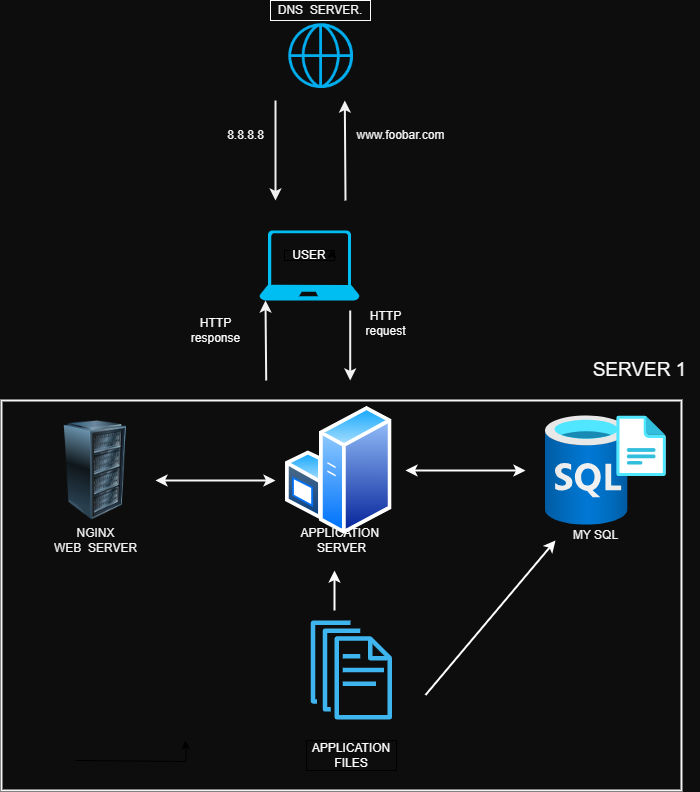

The diagram above was exported from draw.io. Its source (the exported page's mxGraphModel, read from the mxfile embedded in the PNG):
<mxGraphModel dx="1180" dy="833" grid="1" gridSize="10" guides="1" tooltips="1" connect="1" arrows="1" fold="1" page="1" pageScale="1" pageWidth="827" pageHeight="1169" background="#0D0D0D" math="0" shadow="0">
  <root>
    <mxCell id="WIyWlLk6GJQsqaUBKTNV-0" />
    <mxCell id="WIyWlLk6GJQsqaUBKTNV-1" parent="WIyWlLk6GJQsqaUBKTNV-0" />
    <mxCell id="4fgI-3vOSYZLL1MBdyWP-0" value="" style="shape=image;html=1;verticalAlign=top;verticalLabelPosition=bottom;labelBackgroundColor=#ffffff;imageAspect=0;aspect=fixed;image=https://cdn4.iconfinder.com/data/icons/for-your-interface-free-samples/128/Globe-128.png" vertex="1" parent="WIyWlLk6GJQsqaUBKTNV-1">
      <mxGeometry x="330" y="30" width="90" height="90" as="geometry" />
    </mxCell>
    <mxCell id="4fgI-3vOSYZLL1MBdyWP-1" value="DNS&amp;nbsp; SERVER." style="whiteSpace=wrap;html=1;fillColor=none;strokeColor=#FCFCFC;fontColor=#F5F5F5;" vertex="1" parent="WIyWlLk6GJQsqaUBKTNV-1">
      <mxGeometry x="325" y="20" width="100" height="20" as="geometry" />
    </mxCell>
    <mxCell id="4fgI-3vOSYZLL1MBdyWP-2" value="" style="verticalLabelPosition=bottom;html=1;verticalAlign=top;align=center;strokeColor=none;fillColor=#00BEF2;shape=mxgraph.azure.laptop;pointerEvents=1;" vertex="1" parent="WIyWlLk6GJQsqaUBKTNV-1">
      <mxGeometry x="314" y="250" width="100" height="70" as="geometry" />
    </mxCell>
    <mxCell id="4fgI-3vOSYZLL1MBdyWP-4" value="USER" style="whiteSpace=wrap;html=1;fillColor=none;fontColor=#FFFFFF;" vertex="1" parent="WIyWlLk6GJQsqaUBKTNV-1">
      <mxGeometry x="339" y="270" width="50" height="10" as="geometry" />
    </mxCell>
    <mxCell id="4fgI-3vOSYZLL1MBdyWP-12" value="" style="image;html=1;image=img/lib/clip_art/computers/Server_Rack_128x128.png" vertex="1" parent="WIyWlLk6GJQsqaUBKTNV-1">
      <mxGeometry x="100" y="440" width="100" height="100" as="geometry" />
    </mxCell>
    <mxCell id="4fgI-3vOSYZLL1MBdyWP-15" value="" style="image;aspect=fixed;html=1;points=[];align=center;fontSize=12;image=img/lib/azure2/databases/SQL_Server_Registries.svg;" vertex="1" parent="WIyWlLk6GJQsqaUBKTNV-1">
      <mxGeometry x="600" y="435" width="120.65" height="110" as="geometry" />
    </mxCell>
    <mxCell id="4fgI-3vOSYZLL1MBdyWP-18" value="" style="image;aspect=fixed;perimeter=ellipsePerimeter;html=1;align=center;shadow=0;dashed=0;spacingTop=3;image=img/lib/active_directory/windows_server.svg;" vertex="1" parent="WIyWlLk6GJQsqaUBKTNV-1">
      <mxGeometry x="340" y="425" width="106.6" height="130" as="geometry" />
    </mxCell>
    <mxCell id="4fgI-3vOSYZLL1MBdyWP-27" value="" style="endArrow=classic;html=1;rounded=0;strokeColor=#F2F2F2;strokeWidth=2;entryX=0.8;entryY=1.003;entryDx=0;entryDy=0;entryPerimeter=0;" edge="1" parent="WIyWlLk6GJQsqaUBKTNV-1">
      <mxGeometry width="50" height="50" relative="1" as="geometry">
        <mxPoint x="400" y="220" as="sourcePoint" />
        <mxPoint x="399.3" y="120.0000000000001" as="targetPoint" />
        <Array as="points" />
      </mxGeometry>
    </mxCell>
    <mxCell id="4fgI-3vOSYZLL1MBdyWP-28" style="edgeStyle=orthogonalEdgeStyle;rounded=0;orthogonalLoop=1;jettySize=auto;html=1;exitX=1;exitY=0;exitDx=0;exitDy=0;entryX=0.95;entryY=-0.114;entryDx=0;entryDy=0;entryPerimeter=0;" edge="1" parent="WIyWlLk6GJQsqaUBKTNV-1" source="4fgI-3vOSYZLL1MBdyWP-4" target="4fgI-3vOSYZLL1MBdyWP-4">
      <mxGeometry relative="1" as="geometry" />
    </mxCell>
    <mxCell id="4fgI-3vOSYZLL1MBdyWP-29" value="" style="endArrow=classic;html=1;rounded=0;exitX=0;exitY=1;exitDx=0;exitDy=0;strokeColor=#F0F0F0;strokeWidth=2;" edge="1" parent="WIyWlLk6GJQsqaUBKTNV-1" source="4fgI-3vOSYZLL1MBdyWP-0">
      <mxGeometry width="50" height="50" relative="1" as="geometry">
        <mxPoint x="330" y="130" as="sourcePoint" />
        <mxPoint x="330" y="220" as="targetPoint" />
      </mxGeometry>
    </mxCell>
    <mxCell id="4fgI-3vOSYZLL1MBdyWP-30" value="" style="endArrow=classic;html=1;rounded=0;strokeColor=#F2F2F2;strokeWidth=2;" edge="1" parent="WIyWlLk6GJQsqaUBKTNV-1">
      <mxGeometry width="50" height="50" relative="1" as="geometry">
        <mxPoint x="320.7" y="400" as="sourcePoint" />
        <mxPoint x="320" y="320" as="targetPoint" />
        <Array as="points" />
      </mxGeometry>
    </mxCell>
    <mxCell id="4fgI-3vOSYZLL1MBdyWP-31" value="" style="endArrow=classic;html=1;rounded=0;strokeColor=#F2F2F2;strokeWidth=2;" edge="1" parent="WIyWlLk6GJQsqaUBKTNV-1">
      <mxGeometry width="50" height="50" relative="1" as="geometry">
        <mxPoint x="404.71" y="330" as="sourcePoint" />
        <mxPoint x="404.71" y="400" as="targetPoint" />
        <Array as="points" />
      </mxGeometry>
    </mxCell>
    <mxCell id="4fgI-3vOSYZLL1MBdyWP-35" value="" style="endArrow=classic;startArrow=classic;html=1;rounded=0;strokeColor=#F7F7F7;strokeWidth=2;" edge="1" parent="WIyWlLk6GJQsqaUBKTNV-1">
      <mxGeometry width="50" height="50" relative="1" as="geometry">
        <mxPoint x="210" y="500" as="sourcePoint" />
        <mxPoint x="330" y="500" as="targetPoint" />
      </mxGeometry>
    </mxCell>
    <mxCell id="4fgI-3vOSYZLL1MBdyWP-38" style="edgeStyle=orthogonalEdgeStyle;rounded=0;orthogonalLoop=1;jettySize=auto;html=1;exitX=0.5;exitY=1;exitDx=0;exitDy=0;" edge="1" parent="WIyWlLk6GJQsqaUBKTNV-1">
      <mxGeometry relative="1" as="geometry">
        <mxPoint x="240" y="760" as="targetPoint" />
        <mxPoint x="130" y="780" as="sourcePoint" />
      </mxGeometry>
    </mxCell>
    <mxCell id="4fgI-3vOSYZLL1MBdyWP-37" value="" style="sketch=0;outlineConnect=0;dashed=0;verticalLabelPosition=bottom;verticalAlign=top;align=center;html=1;fontSize=12;fontStyle=0;aspect=fixed;pointerEvents=1;shape=mxgraph.aws4.documents;fillColor=#3FB5F0;strokeColor=#000000;" vertex="1" parent="WIyWlLk6GJQsqaUBKTNV-1">
      <mxGeometry x="365.37" y="640" width="81.23" height="99" as="geometry" />
    </mxCell>
    <mxCell id="4fgI-3vOSYZLL1MBdyWP-39" value="" style="endArrow=classic;startArrow=classic;html=1;rounded=0;strokeColor=#FCFCFC;strokeWidth=2;" edge="1" parent="WIyWlLk6GJQsqaUBKTNV-1">
      <mxGeometry width="50" height="50" relative="1" as="geometry">
        <mxPoint x="460" y="490" as="sourcePoint" />
        <mxPoint x="580" y="490" as="targetPoint" />
      </mxGeometry>
    </mxCell>
    <mxCell id="4fgI-3vOSYZLL1MBdyWP-40" value="APPLICATION FILES" style="whiteSpace=wrap;html=1;fillColor=none;fontColor=#FFFFFF;" vertex="1" parent="WIyWlLk6GJQsqaUBKTNV-1">
      <mxGeometry x="360.98" y="760" width="90" height="30" as="geometry" />
    </mxCell>
    <mxCell id="4fgI-3vOSYZLL1MBdyWP-43" value="&lt;font color=&quot;#fcfcfc&quot;&gt;APPLICATION&amp;nbsp;&lt;br&gt;SERVER&lt;br&gt;&lt;/font&gt;" style="text;html=1;align=center;verticalAlign=middle;resizable=0;points=[];autosize=1;strokeColor=none;fillColor=none;" vertex="1" parent="WIyWlLk6GJQsqaUBKTNV-1">
      <mxGeometry x="340.98" y="540" width="110" height="40" as="geometry" />
    </mxCell>
    <mxCell id="4fgI-3vOSYZLL1MBdyWP-44" value="&lt;font color=&quot;#f5f5f5&quot;&gt;MY SQL&lt;/font&gt;" style="text;html=1;align=center;verticalAlign=middle;resizable=0;points=[];autosize=1;strokeColor=none;fillColor=none;" vertex="1" parent="WIyWlLk6GJQsqaUBKTNV-1">
      <mxGeometry x="615" y="540" width="70" height="30" as="geometry" />
    </mxCell>
    <mxCell id="4fgI-3vOSYZLL1MBdyWP-45" value="NGINX&lt;br&gt;WEB&amp;nbsp; SERVER" style="text;html=1;align=center;verticalAlign=middle;resizable=0;points=[];autosize=1;strokeColor=none;fillColor=none;fontColor=#F2F2F2;" vertex="1" parent="WIyWlLk6GJQsqaUBKTNV-1">
      <mxGeometry x="95" y="540" width="110" height="40" as="geometry" />
    </mxCell>
    <mxCell id="4fgI-3vOSYZLL1MBdyWP-46" value="" style="endArrow=classic;html=1;rounded=0;fontColor=#F5F5F5;strokeColor=#FFFFFF;strokeWidth=2;" edge="1" parent="WIyWlLk6GJQsqaUBKTNV-1">
      <mxGeometry width="50" height="50" relative="1" as="geometry">
        <mxPoint x="480" y="714.5" as="sourcePoint" />
        <mxPoint x="610" y="560" as="targetPoint" />
      </mxGeometry>
    </mxCell>
    <mxCell id="4fgI-3vOSYZLL1MBdyWP-47" value="" style="endArrow=classic;html=1;rounded=0;strokeColor=#FFFFFF;strokeWidth=2;" edge="1" parent="WIyWlLk6GJQsqaUBKTNV-1">
      <mxGeometry width="50" height="50" relative="1" as="geometry">
        <mxPoint x="389" y="630" as="sourcePoint" />
        <mxPoint x="389" y="590" as="targetPoint" />
      </mxGeometry>
    </mxCell>
    <mxCell id="4fgI-3vOSYZLL1MBdyWP-48" value="&lt;font color=&quot;#fcfcfc&quot;&gt;HTTP&lt;br&gt;request&lt;br&gt;&lt;/font&gt;" style="text;html=1;align=center;verticalAlign=middle;resizable=0;points=[];autosize=1;strokeColor=none;fillColor=none;" vertex="1" parent="WIyWlLk6GJQsqaUBKTNV-1">
      <mxGeometry x="410" y="323" width="60" height="40" as="geometry" />
    </mxCell>
    <mxCell id="4fgI-3vOSYZLL1MBdyWP-49" value="&lt;font color=&quot;#fcfcfc&quot;&gt;HTTP&lt;br&gt;response&lt;br&gt;&lt;/font&gt;" style="text;html=1;align=center;verticalAlign=middle;resizable=0;points=[];autosize=1;strokeColor=none;fillColor=none;" vertex="1" parent="WIyWlLk6GJQsqaUBKTNV-1">
      <mxGeometry x="235" y="330" width="70" height="40" as="geometry" />
    </mxCell>
    <mxCell id="4fgI-3vOSYZLL1MBdyWP-50" value="&lt;font color=&quot;#f7f7f7&quot;&gt;www.foobar.com&lt;/font&gt;" style="text;html=1;align=center;verticalAlign=middle;resizable=0;points=[];autosize=1;strokeColor=none;fillColor=none;" vertex="1" parent="WIyWlLk6GJQsqaUBKTNV-1">
      <mxGeometry x="400" y="140" width="110" height="30" as="geometry" />
    </mxCell>
    <mxCell id="4fgI-3vOSYZLL1MBdyWP-51" value="&lt;font color=&quot;#f5f5f5&quot;&gt;8.8.8.8&lt;/font&gt;" style="text;html=1;align=center;verticalAlign=middle;resizable=0;points=[];autosize=1;strokeColor=none;fillColor=none;" vertex="1" parent="WIyWlLk6GJQsqaUBKTNV-1">
      <mxGeometry x="270" y="140" width="60" height="30" as="geometry" />
    </mxCell>
    <mxCell id="4fgI-3vOSYZLL1MBdyWP-53" value="" style="rounded=0;whiteSpace=wrap;html=1;fillColor=none;strokeColor=#F5F5F5;strokeWidth=2;" vertex="1" parent="WIyWlLk6GJQsqaUBKTNV-1">
      <mxGeometry x="55.980000000000004" y="420" width="680" height="390" as="geometry" />
    </mxCell>
    <mxCell id="4fgI-3vOSYZLL1MBdyWP-56" value="&lt;font style=&quot;font-size: 19px;&quot; color=&quot;#fafafa&quot;&gt;SERVER 1&lt;/font&gt;" style="text;html=1;align=center;verticalAlign=middle;resizable=0;points=[];autosize=1;strokeColor=none;fillColor=none;" vertex="1" parent="WIyWlLk6GJQsqaUBKTNV-1">
      <mxGeometry x="634" y="370" width="120" height="40" as="geometry" />
    </mxCell>
  </root>
</mxGraphModel>